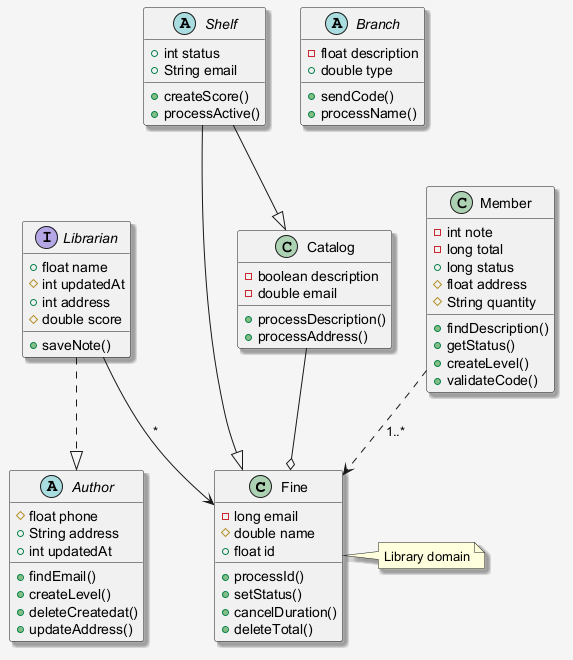

The diagram above was rendered by PlantUML. Its source (embedded in the PNG):
@startuml
skinparam shadowing false
skinparam backgroundColor #F5F5F5
skinparam shadowing true
class Fine {
  -long email
  #double name
  +float id
  +processId()
  +setStatus()
  +cancelDuration()
  +deleteTotal()
}
class Member {
  -int note
  -long total
  +long status
  #float address
  #String quantity
  +findDescription()
  +getStatus()
  +createLevel()
  +validateCode()
}
interface Librarian {
  +float name
  #int updatedAt
  +int address
  #double score
  +saveNote()
}
class Catalog {
  -boolean description
  -double email
  +processDescription()
  +processAddress()
}
abstract class Branch {
  -float description
  +double type
  +sendCode()
  +processName()
}
abstract class Shelf {
  +int status
  +String email
  +createScore()
  +processActive()
}
abstract class Author {
  #float phone
  +String address
  +int updatedAt
  +findEmail()
  +createLevel()
  +deleteCreatedat()
  +updateAddress()
}
Catalog --o Fine
Shelf --|> Fine
Shelf --|> Catalog
Librarian --> Fine : "*"
Member ..> Fine : "1..*"
Librarian ..|> Author
note right of Fine : Library domain
@enduml